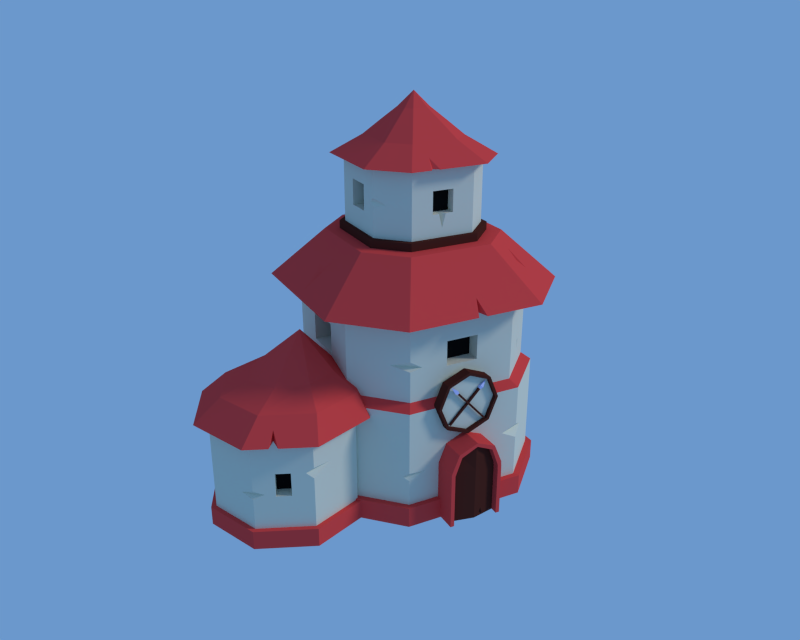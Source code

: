 # Source: Tower_Kopie.blend  (saved by Blender 2.75.0; exported with 4.5.12 LTS)
import bpy
from mathutils import Matrix  # noqa: F401  (used for matrix-valued properties, if any)

bpy.ops.wm.read_factory_settings(use_empty=True)
scene = bpy.context.scene
scene.name = 'Scene'

# ---- collections
col_collection_1 = bpy.data.collections.new('Collection 1'); scene.collection.children.link(col_collection_1)

# ---- materials (node trees are filled in below, after node groups)
mat_1 = bpy.data.materials.new('1')
mat_1.alpha_threshold = 0.0
mat_1.use_transparent_shadow = False
mat_1.diffuse_color = (0.7613, 0.7508, 0.6041, 1.0)
mat_1.roughness = 0.5
mat_1.specular_intensity = 0.0
mat_1.line_color = (0.0, 0.0, 0.0, 1.0)
mat_3 = bpy.data.materials.new('3')
mat_3.alpha_threshold = 0.0
mat_3.use_transparent_shadow = False
mat_3.diffuse_color = (0.09084, 0.02327, 0.0164, 1.0)
mat_3.roughness = 0.5
mat_3.specular_intensity = 0.0
mat_5 = bpy.data.materials.new('5')
mat_5.alpha_threshold = 0.0
mat_5.use_transparent_shadow = False
mat_5.diffuse_color = (0.617, 0.6375, 1.0, 1.0)
mat_5.roughness = 0.5
mat_5.specular_intensity = 0.0
mat_2 = bpy.data.materials.new('2')
mat_2.alpha_threshold = 0.0
mat_2.use_transparent_shadow = False
mat_2.diffuse_color = (0.855, 0.07225, 0.06654, 1.0)
mat_2.roughness = 0.5
mat_2.specular_intensity = 0.0
mat_4 = bpy.data.materials.new('4')
mat_4.alpha_threshold = 0.0
mat_4.use_transparent_shadow = False
mat_4.diffuse_color = (0.007193, 0.007193, 0.007193, 1.0)
mat_4.roughness = 0.5
mat_4.specular_intensity = 0.0

# ---- material node trees

# ---- world
world_world = bpy.data.worlds.new('World'); scene.world = world_world
world_world.color = (0.1482, 0.3137, 0.6038)
world_world.use_sun_shadow = False
world_world.sun_shadow_jitter_overblur = 0.0
world_world.cycles.sampling_method = 'MANUAL'
world_world.cycles.sample_map_resolution = 256
world_world.light_settings.ao_factor = 0.7895

# ---- cameras
cam_camera_001 = bpy.data.cameras.new('Camera.001')
cam_camera_001.clip_end = 100.0
cam_camera_001.lens = 35.0
cam_camera_001.sensor_width = 32.0
cam_camera_001.sensor_height = 18.0
cam_camera_001.display_size = 2.0
cam_camera_001.dof.focus_distance = 0.0
cam_camera_001.dof.aperture_fstop = 128.0
cam_camera_001.dof.aperture_blades = 6

# ---- lights
light_sun = bpy.data.lights.new('Sun', 'SUN')
light_sun.color = (0.5173, 0.5173, 0.5173)
light_sun.transmission_factor = 0.0
light_sun.angle = 0.1993
light_sun.energy = 2.02
light_sun.shadow_buffer_clip_start = 0.5
light_sun.shadow_soft_size = 0.1
light_sun.shadow_cascade_max_distance = 1000.0
light_sun.cycles.use_multiple_importance_sampling = False

# ---- meshes
me_cylinder_002 = bpy.data.meshes.new('Cylinder.002')
me_cylinder_002.from_pydata([(0.0, 1.0, -1.0), (0.0, 1.0, 0.9909), (0.7071, 0.7071, -1.0), (0.7071, 0.7071, 0.9909), (1.0, -4.371e-08, -1.0), (1.0, -4.359e-08, 0.9909), (0.7071, -0.7071, -1.0), (0.7071, -0.7071, 0.9909), (-8.742e-08, -1.0, -1.0), (-8.742e-08, -1.0, 0.9909), (-0.7071, -0.7071, -1.0), (-0.7071, -0.7071, 0.9909), (-1.0, 1.192e-08, -1.0), (-1.0, 1.204e-08, 0.9909), (-0.7071, 0.7071, -1.0), (-0.7071, 0.7071, 0.9909), (0.64, 0.64, 0.9909), (2.164e-09, 0.9051, 0.9909), (0.9051, -3.758e-08, 0.9909), (0.64, -0.64, 0.9909), (-7.696e-08, -0.9051, 0.9909), (-0.64, -0.64, 0.9909), (-0.9051, 1.278e-08, 0.9909), (-0.64, 0.64, 0.9909), (0.64, 0.64, 0.2188), (2.164e-09, 0.9051, 0.2188), (0.9051, -2.766e-08, 0.2188), (0.64, -0.64, 0.2188), (-7.696e-08, -0.9051, 0.2188), (-0.64, -0.64, 0.2188), (-0.9051, 2.27e-08, 0.2188), (-0.64, 0.64, 0.2188), (-0.3764, 0.3643, 0.8433), (-0.3332, 0.4035, 0.8433), (-0.3764, 0.3643, 0.4602), (-0.3332, 0.4035, 0.4602), (-0.05864, 0.01429, 0.8522), (-0.01339, 0.05537, 0.8522), (-0.05864, 0.01429, 0.4513), (-0.01339, 0.05537, 0.4513), (-0.4666, 0.415, 0.9764), (-0.3749, 0.4983, 0.9764), (-0.3584, 0.4651, 0.3468), (-0.4352, 0.3953, 0.3468), (-0.5739, 0.6253, 0.6124), (0.3954, -0.3992, 0.8372), (0.3536, -0.4372, 0.4663), (0.3954, -0.3992, 0.4663), (0.3536, -0.4372, 0.8372), (0.5491, -0.646, 0.8289), (0.5491, -0.646, 0.4746), (0.5891, -0.6097, 0.8289), (0.5891, -0.6097, 0.4746), (0.3534, 0.3981, 0.7202), (0.3963, 0.356, 0.7202), (0.3534, 0.3981, 0.3258), (0.3963, 0.356, 0.3258), (0.02869, 0.07054, 0.7202), (0.07662, 0.02345, 0.7202), (0.003514, 0.03991, 0.3258), (0.04639, -0.002214, 0.3258), (0.3949, 0.4859, 0.8484), (0.4835, 0.3989, 0.8484), (0.4513, 0.3805, 0.2174), (0.3771, 0.4534, 0.2174), (0.5992, 0.6053, 0.4836), (-0.3844, -0.4401, 0.7005), (-0.4003, -0.3746, 0.3455), (-0.3617, -0.4125, 0.3455), (-0.4275, -0.3977, 0.7005), (-0.6086, -0.5911, 0.7005), (-0.6086, -0.5911, 0.3455), (-0.57, -0.629, 0.7005), (-0.57, -0.629, 0.3455)], [], [(0, 1, 3, 2), (2, 3, 5, 4), (4, 5, 7, 6), (6, 7, 9, 8), (8, 9, 11, 10), (10, 11, 13, 12), (5, 3, 16, 18), (14, 15, 1, 0), (12, 13, 15, 14), (0, 2, 4, 6, 8, 10, 12, 14), (20, 19, 27, 28), (11, 9, 20, 21), (1, 15, 23, 17), (3, 1, 17, 16), (7, 5, 18, 19), (13, 11, 21, 22), (9, 7, 19, 20), (15, 13, 22, 23), (24, 25, 31, 30, 29, 28, 27, 26), (18, 16, 24, 26), (23, 22, 30, 31), (21, 20, 28, 29), (19, 18, 26, 27), (16, 17, 25, 24), (17, 23, 31, 25), (22, 21, 29, 30), (35, 34, 43, 42), (35, 39, 38, 34), (36, 38, 46, 48), (37, 33, 32, 36), (32, 34, 38, 36), (37, 39, 35, 33), (47, 45, 51, 52), (32, 33, 41, 40), (34, 32, 40, 43), (33, 35, 42, 41), (52, 51, 49, 50), (37, 36, 48, 45), (38, 39, 47, 46), (39, 37, 45, 47), (45, 48, 49, 51), (43, 40, 44), (41, 42, 44), (42, 43, 44), (40, 41, 44), (48, 46, 50, 49), (46, 47, 52, 50), (56, 55, 64, 63), (56, 60, 59, 55), (57, 59, 67, 69), (58, 54, 53, 57), (53, 55, 59, 57), (58, 60, 56, 54), (68, 66, 72, 73), (53, 54, 62, 61), (55, 53, 61, 64), (54, 56, 63, 62), (73, 72, 70, 71), (58, 57, 69, 66), (59, 60, 68, 67), (60, 58, 66, 68), (66, 69, 70, 72), (64, 61, 65), (62, 63, 65), (63, 64, 65), (61, 62, 65), (69, 67, 71, 70), (67, 68, 73, 71)])
me_cylinder_002.polygons.foreach_set('material_index', [1, 1, 1, 1, 1, 1, 1, 1, 1, 0, 1, 1, 1, 1, 1, 1, 1, 1, 0, 1, 1, 1, 1, 1, 1, 1, 0, 1, 1, 1, 1, 1, 1, 2, 2, 2, 1, 1, 1, 1, 1, 2, 2, 2, 2, 1, 1, 2, 1, 1, 1, 1, 1, 1, 2, 2, 2, 1, 1, 1, 1, 1, 2, 2, 2, 2, 1, 1])
me_cylinder_002.materials.append(mat_1)
me_cylinder_002.materials.append(mat_3)
me_cylinder_002.materials.append(mat_5)
me_cylinder_002.use_remesh_preserve_volume = False
me_cylinder_002.use_remesh_preserve_attributes = False
me_cylinder_002.use_mirror_vertex_groups = False
me_cylinder_002.update()
me_cube_003 = bpy.data.meshes.new('Cube.003')
me_cube_003.from_pydata([(0.9267, -0.5136, 4.15), (0.9267, 0.5136, 4.15), (-0.9267, -0.5136, 4.15), (-0.9267, 0.5136, 4.15), (-0.5136, -0.9267, 4.15), (0.5136, -0.9267, 4.15), (-0.5136, 0.9267, 4.15), (0.5136, 0.9267, 4.15), (0.9267, -0.5136, 5.217), (0.9267, 0.5136, 5.217), (-0.9267, -0.5136, 5.217), (-0.9267, 0.5136, 5.217), (-0.5136, -0.9267, 5.217), (0.5136, -0.9267, 5.217), (-0.5136, 0.9267, 5.217), (0.5136, 0.9267, 5.217), (1.12, -0.621, 5.217), (1.12, 0.621, 5.217), (-1.12, -0.621, 5.217), (-1.12, 0.621, 5.217), (-0.621, -1.12, 5.217), (0.621, -1.12, 5.217), (-0.621, 1.12, 5.217), (0.621, 1.12, 5.217), (0.6705, -0.3716, 5.505), (0.6705, 0.3716, 5.505), (-0.6705, -0.3716, 5.505), (-0.6705, 0.3716, 5.505), (-0.3716, -0.6705, 5.505), (0.3716, -0.6705, 5.505), (-0.3716, 0.6705, 5.505), (0.3716, 0.6705, 5.505), (0.4448, -0.2465, 5.711), (0.4448, 0.2465, 5.711), (-0.4448, -0.2465, 5.711), (-0.4448, 0.2465, 5.711), (-0.2465, -0.4448, 5.711), (0.2465, -0.4448, 5.711), (-0.2465, 0.4448, 5.711), (0.2465, 0.4448, 5.711), (0.2101, -0.1164, 5.919), (0.2101, 0.1164, 5.919), (-0.2101, -0.1164, 5.919), (-0.2101, 0.1164, 5.919), (-0.1164, -0.2101, 5.919), (0.1164, -0.2101, 5.919), (-0.1164, 0.2101, 5.919), (0.1164, 0.2101, 5.919), (7.451e-09, 0.0, 6.153), (1.006, -0.5578, 4.15), (1.006, 0.5578, 4.15), (-1.006, -0.5578, 4.15), (-1.006, 0.5578, 4.15), (-0.5578, -1.006, 4.15), (0.5578, -1.006, 4.15), (-0.5578, 1.006, 4.15), (0.5578, 1.006, 4.15), (1.006, -0.5578, 3.981), (1.006, 0.5578, 3.981), (-1.006, -0.5578, 3.981), (-1.006, 0.5578, 3.981), (-0.5578, -1.006, 3.981), (0.5578, -1.006, 3.981), (-0.5578, 1.006, 3.981), (0.5578, 1.006, 3.981), (0.1695, -0.9267, 4.508), (-0.1695, -0.9267, 4.508), (0.1695, -0.9267, 4.86), (-0.1695, -0.9267, 4.86), (0.1695, -0.7783, 4.508), (-0.1695, -0.7783, 4.508), (0.1695, -0.7783, 4.86), (-0.1695, -0.7783, 4.86), (0.9267, -0.1902, 4.486), (0.9267, 0.1902, 4.486), (0.9267, -0.1902, 4.881), (0.9267, 0.1902, 4.881), (0.7478, -0.1902, 4.486), (0.7478, 0.1902, 4.486), (0.7478, -0.1902, 4.881), (0.7478, 0.1902, 4.881), (0.2007, 0.9267, 4.475), (-0.2007, 0.9267, 4.475), (0.2007, 0.9267, 4.892), (-0.2007, 0.9267, 4.892), (0.2007, 0.6148, 4.475), (-0.2007, 0.6148, 4.475), (0.2007, 0.6148, 4.892), (-0.2007, 0.6148, 4.892), (-0.9267, -0.1951, 4.481), (-0.9267, 0.1951, 4.481), (-0.9267, -0.1951, 4.886), (-0.9267, 0.1951, 4.886), (-0.6871, -0.1951, 4.481), (-0.6871, 0.1951, 4.481), (-0.6871, -0.1951, 4.886), (-0.6871, 0.1951, 4.886), (0.9267, 0.5136, 4.673), (0.9267, 0.5136, 4.56), (0.9267, 0.4109, 4.639), (0.7556, 0.6847, 4.624), (0.04857, -0.9267, 4.508), (-0.06391, -0.9267, 4.508), (-0.04378, -0.7783, 4.508), (-0.007746, -0.9267, 4.289), (-0.9267, -0.5136, 4.612), (-0.9267, -0.5136, 4.754), (-0.9267, -0.4185, 4.694), (-0.7847, -0.6555, 4.661), (-0.1637, -1.12, 5.217), (-0.3073, -1.12, 5.217), (-0.2385, -0.9136, 5.349), (-0.2501, -1.048, 5.217)], [], [(15, 7, 81, 83), (10, 12, 20, 18), (5, 0, 8, 13), (5, 13, 67, 65), (11, 3, 90, 92), (99, 100, 97), (6, 3, 11, 14), (107, 105, 108), (9, 8, 75, 76), (17, 23, 31, 25), (8, 9, 17, 16), (15, 14, 22, 23), (13, 8, 16, 21), (111, 110, 112), (11, 10, 18, 19), (9, 15, 23, 17), (14, 11, 19, 22), (28, 29, 37, 36), (22, 19, 27, 30), (18, 20, 28, 26), (16, 17, 25, 24), (23, 22, 30, 31), (21, 16, 24, 29), (111, 112, 109), (19, 18, 26, 27), (39, 38, 46, 47), (27, 26, 34, 35), (25, 31, 39, 33), (30, 27, 35, 38), (26, 28, 36, 34), (24, 25, 33, 32), (31, 30, 38, 39), (29, 24, 32, 37), (37, 32, 40, 45), (36, 37, 45, 44), (35, 34, 42, 43), (33, 39, 47, 41), (38, 35, 43, 46), (34, 36, 44, 42), (32, 33, 41, 40), (46, 43, 48), (42, 44, 48), (40, 41, 48), (47, 46, 48), (45, 40, 48), (44, 45, 48), (43, 42, 48), (41, 47, 48), (7, 1, 50, 56), (3, 6, 55, 52), (4, 2, 51, 53), (1, 0, 49, 50), (6, 7, 56, 55), (0, 5, 54, 49), (5, 4, 53, 54), (2, 3, 52, 51), (50, 49, 57, 58), (55, 56, 64, 63), (49, 54, 62, 57), (54, 53, 61, 62), (51, 52, 60, 59), (56, 50, 58, 64), (52, 55, 63, 60), (53, 51, 59, 61), (67, 68, 72, 71), (13, 12, 68, 67), (12, 4, 66, 68), (4, 5, 104), (103, 69, 71, 72), (65, 67, 71, 69), (66, 4, 104, 102), (68, 66, 70, 72), (74, 76, 80, 78), (0, 1, 74, 73), (8, 0, 73, 75), (99, 98, 100), (77, 78, 80, 79), (76, 75, 79, 80), (75, 73, 77, 79), (73, 74, 78, 77), (82, 84, 88, 86), (14, 15, 83, 84), (7, 6, 82, 81), (6, 14, 84, 82), (85, 86, 88, 87), (81, 82, 86, 85), (83, 81, 85, 87), (84, 83, 87, 88), (89, 91, 95, 93), (10, 11, 92, 91), (3, 2, 89, 90), (107, 108, 106), (94, 93, 95, 96), (90, 89, 93, 94), (92, 90, 94, 96), (91, 92, 96, 95), (76, 99, 97, 9), (74, 99, 76), (15, 9, 97, 100), (1, 98, 99, 74), (1, 7, 100, 98), (7, 15, 100), (66, 102, 103, 70), (101, 65, 69, 103), (103, 102, 104), (5, 65, 101, 104), (101, 103, 104), (70, 103, 72), (91, 107, 106, 10), (89, 107, 91), (4, 12, 108), (2, 105, 107, 89), (2, 4, 108, 105), (12, 10, 106, 108), (111, 109, 21, 29), (20, 110, 111, 28), (12, 13, 112), (28, 111, 29), (20, 12, 112, 110), (13, 21, 109, 112)])
me_cube_003.polygons.foreach_set('material_index', [0, 1, 0, 0, 0, 0, 0, 0, 0, 1, 1, 1, 1, 1, 1, 1, 1, 1, 1, 1, 1, 1, 1, 1, 1, 1, 1, 1, 1, 1, 1, 1, 1, 1, 1, 1, 1, 1, 1, 1, 1, 1, 1, 1, 1, 1, 1, 1, 2, 2, 2, 2, 2, 2, 2, 2, 2, 2, 2, 2, 2, 2, 2, 2, 0, 0, 0, 0, 3, 0, 0, 0, 0, 0, 0, 0, 3, 0, 0, 0, 0, 0, 0, 0, 3, 0, 0, 0, 0, 0, 0, 0, 3, 0, 0, 0, 0, 0, 0, 0, 0, 0, 0, 0, 0, 0, 0, 3, 0, 0, 0, 0, 0, 0, 1, 1, 1, 1, 1, 1])
me_cube_003.materials.append(mat_1)
me_cube_003.materials.append(mat_2)
me_cube_003.materials.append(mat_3)
me_cube_003.materials.append(mat_4)
me_cube_003.use_remesh_preserve_volume = False
me_cube_003.use_remesh_preserve_attributes = False
me_cube_003.use_mirror_vertex_groups = False
me_cube_003.update()
me_cylinder = bpy.data.meshes.new('Cylinder')
me_cylinder.from_pydata([(0.0, 1.0, -0.7519), (0.0, 1.0, 0.5088), (0.7071, 0.7071, -0.7519), (0.7071, 0.7071, 0.5088), (1.0, -4.371e-08, -0.7519), (1.0, -4.371e-08, 0.5088), (0.7071, -0.7071, -0.7519), (0.7071, -0.7071, 0.5088), (-8.742e-08, -1.0, -0.7519), (-8.742e-08, -1.0, 0.5088), (-0.7071, -0.7071, -0.7519), (-0.7071, -0.7071, 0.5088), (-1.0, 1.192e-08, -0.7519), (-1.0, 1.192e-08, 0.5088), (-0.7071, 0.7071, -0.7519), (-0.7071, 0.7071, 0.5088), (0.8445, 0.8445, 0.5088), (1.448e-09, 1.194, 0.5088), (1.194, -5.365e-08, 0.5088), (0.8445, -0.8445, 0.5088), (-1.03e-07, -1.194, 0.5088), (-0.8445, -0.8445, 0.5088), (-1.194, 1.279e-08, 0.5088), (-0.8445, 0.8445, 0.5088), (0.753, 0.6543, 0.8068), (0.09874, 0.9253, 0.8068), (1.024, -4.044e-08, 0.8068), (0.753, -0.6543, 0.8068), (0.09874, -0.9253, 0.8068), (-0.5555, -0.6543, 0.8068), (-0.8265, 1.104e-08, 0.8068), (-0.5555, 0.6543, 0.8068), (0.5338, 0.4296, 1.008), (0.1241, 0.583, 0.9783), (0.7147, 0.0308, 1.031), (0.5609, -0.3798, 1.032), (0.1624, -0.5617, 1.012), (-0.2473, -0.4083, 0.9814), (-0.4282, -0.00951, 0.9592), (-0.2743, 0.4011, 0.9579), (0.2714, 2.421e-08, 1.522), (5.403e-10, 1.073, -0.7519), (0.7584, 0.7584, -0.7519), (1.073, -4.742e-08, -0.7519), (0.7584, -0.7584, -0.7519), (-9.322e-08, -1.073, -0.7519), (-0.7584, -0.7584, -0.7519), (-1.073, 1.225e-08, -0.7519), (-0.7584, 0.7584, -0.7519), (5.403e-10, 1.073, -1.013), (0.7584, 0.7584, -1.013), (1.073, -4.742e-08, -1.013), (0.7584, -0.7584, -1.013), (-9.322e-08, -1.073, -1.013), (-0.7584, -0.7584, -1.013), (-1.073, 1.225e-08, -1.013), (-0.7584, 0.7584, -1.013), (-0.2624, -0.8913, 0.04108), (-0.2624, -0.8913, -0.2841), (-0.4447, -0.8158, -0.2841), (-0.4447, -0.8158, 0.04108), (-0.2006, -0.7422, 0.04108), (-0.2006, -0.7422, -0.2841), (-0.383, -0.6666, -0.2841), (-0.383, -0.6666, 0.04108), (-0.8949, 0.2538, 0.05632), (-0.8949, 0.2538, -0.2993), (-0.8122, 0.4533, -0.2993), (-0.8122, 0.4533, 0.05632), (-0.773, 0.2033, 0.05632), (-0.773, 0.2033, -0.2993), (-0.6904, 0.4028, -0.2993), (-0.6904, 0.4028, 0.05632), (-0.5482, -0.9672, 0.5088), (-0.4437, -1.011, 0.5088), (-0.4364, -0.8192, 0.5088), (-0.4352, -0.8404, 0.6758), (-0.7071, -0.7071, -0.1943), (-0.7071, -0.7071, -0.3205), (-0.5703, -0.7638, -0.2544), (-0.7897, -0.5077, -0.291), (-0.4132, 0.9014, -0.7519), (-0.4756, 0.803, -0.7519), (-0.3212, 0.867, -0.7519), (-0.4104, 0.7991, -0.6379), (-0.4343, 0.8201, -0.41), (-8.742e-08, -1.0, 0.1054), (-8.742e-08, -1.0, -0.04659), (0.2685, -0.8888, 0.0765), (-0.09066, -0.9624, 0.03532)], [], [(0, 1, 3, 2), (2, 3, 5, 4), (4, 5, 7, 6), (88, 86, 89), (75, 11, 60), (79, 77, 80), (9, 7, 19, 20), (15, 14, 67, 68), (12, 14, 48, 47), (19, 18, 26, 27), (15, 13, 22, 23), (5, 3, 16, 18), (75, 74, 76), (1, 15, 23, 17), (3, 1, 17, 16), (7, 5, 18, 19), (13, 11, 21, 22), (31, 30, 38, 39), (16, 17, 25, 24), (17, 23, 31, 25), (22, 21, 29, 30), (20, 19, 27, 28), (18, 16, 24, 26), (23, 22, 30, 31), (76, 73, 75), (29, 28, 36, 37), (27, 26, 34, 35), (24, 25, 33, 32), (25, 31, 39, 33), (30, 29, 37, 38), (28, 27, 35, 36), (26, 24, 32, 34), (36, 35, 40), (34, 32, 40), (39, 38, 40), (37, 36, 40), (35, 34, 40), (32, 33, 40), (33, 39, 40), (38, 37, 40), (46, 47, 55, 54), (2, 4, 43, 42), (8, 10, 46, 45), (82, 83, 81), (0, 2, 42, 41), (4, 6, 44, 43), (10, 12, 47, 46), (6, 8, 45, 44), (49, 50, 51, 52, 53, 54, 55, 56), (44, 45, 53, 52), (42, 43, 51, 50), (47, 48, 56, 55), (45, 46, 54, 53), (43, 44, 52, 51), (41, 42, 50, 49), (81, 49, 56), (60, 59, 63, 64), (88, 89, 87), (79, 80, 78), (10, 8, 58, 59), (62, 61, 64, 63), (59, 58, 62, 63), (57, 60, 64, 61), (58, 57, 61, 62), (68, 67, 71, 72), (14, 12, 66, 67), (13, 15, 68, 65), (12, 13, 65, 66), (70, 69, 72, 71), (67, 66, 70, 71), (65, 68, 72, 69), (66, 65, 69, 70), (11, 75, 73, 21), (75, 9, 20, 74), (76, 74, 20, 28), (21, 73, 76, 29), (29, 76, 28), (75, 60, 57), (9, 75, 57), (11, 77, 79, 60), (79, 78, 10, 59), (10, 78, 80, 12), (60, 79, 59), (13, 80, 77, 11), (12, 80, 13), (14, 82, 81, 48), (83, 0, 41, 81), (81, 41, 49), (14, 15, 1, 0, 83, 85, 82), (48, 81, 56), (82, 85, 84), (85, 83, 84), (83, 82, 84), (57, 89, 86, 9), (6, 7, 88), (58, 89, 57), (8, 87, 89, 58), (7, 9, 86, 88), (8, 6, 88, 87)])
me_cylinder.polygons.foreach_set('material_index', [0, 0, 0, 0, 0, 0, 1, 0, 1, 1, 1, 1, 1, 1, 1, 1, 1, 1, 1, 1, 1, 1, 1, 1, 1, 1, 1, 1, 1, 1, 1, 1, 1, 1, 1, 1, 1, 1, 1, 1, 1, 1, 1, 1, 1, 1, 1, 1, 0, 1, 1, 1, 1, 1, 1, 1, 0, 0, 0, 0, 2, 0, 0, 0, 0, 0, 0, 0, 2, 0, 0, 0, 1, 1, 1, 1, 1, 0, 0, 0, 0, 0, 0, 0, 0, 1, 1, 1, 0, 1, 0, 0, 0, 0, 0, 0, 0, 0, 0])
me_cylinder.materials.append(mat_1)
me_cylinder.materials.append(mat_2)
me_cylinder.materials.append(mat_4)
me_cylinder.use_remesh_preserve_volume = False
me_cylinder.use_remesh_preserve_attributes = False
me_cylinder.use_mirror_vertex_groups = False
me_cylinder.update()
me_cube_002 = bpy.data.meshes.new('Cube.002')
me_cube_002.from_pydata([(1.104, -1.991, 3.251), (1.991, -1.104, 3.251), (1.991, 1.104, 3.251), (1.104, 1.991, 3.251), (-1.104, 1.991, 3.251), (-1.991, 1.104, 3.251), (-1.991, -1.104, 3.251), (-1.104, -1.991, 3.251), (-0.9527, -1.719, 0.2223), (-1.719, -0.9527, 0.2223), (-1.578, -0.8749, 3.251), (-0.8749, -1.581, 3.251), (-1.719, 0.9527, 0.2223), (-0.9527, 1.719, 0.2223), (-0.8749, 1.578, 3.251), (-1.578, 0.8749, 3.251), (1.719, -0.9527, 0.2223), (0.9527, -1.719, 0.2223), (0.8749, -1.581, 3.251), (1.578, -0.8749, 3.251), (0.9527, 1.719, 0.2223), (1.719, 0.9527, 0.2223), (1.578, 0.8749, 3.251), (0.8749, 1.578, 3.251), (1.208, -0.6698, 4.023), (1.208, 0.6698, 4.023), (-1.208, -0.6698, 4.023), (-1.208, 0.6698, 4.023), (-0.6698, -1.208, 4.023), (0.6698, -1.208, 4.023), (-0.6698, 1.208, 4.023), (0.6698, 1.208, 4.023), (-1.812, -1.004, 0.2223), (-1.004, -1.812, 0.2223), (-1.004, 1.812, 0.2223), (-1.812, 1.004, 0.2223), (1.812, 1.004, 0.2223), (1.004, 1.812, 0.2223), (1.004, -1.812, 0.2223), (1.812, -1.004, 0.2223), (-1.812, -1.004, -0.1106), (-1.004, -1.812, -0.1106), (-1.004, 1.812, -0.1106), (-1.812, 1.004, -0.1106), (1.812, 1.004, -0.1106), (1.004, 1.812, -0.1106), (1.004, -1.812, -0.1106), (1.812, -1.004, -0.1106), (-0.9527, -1.719, 1.793), (-1.719, -0.9527, 1.793), (-0.9527, 1.719, 1.793), (-1.719, 0.9527, 1.793), (1.719, 0.9527, 1.793), (0.9527, 1.719, 1.793), (0.9527, -1.719, 1.793), (1.719, -0.9527, 1.793), (-0.8715, -1.581, 1.905), (-1.572, 0.8715, 1.905), (0.8715, 1.572, 1.905), (1.572, -0.8715, 1.905), (-1.572, -0.8715, 1.905), (-0.8715, 1.572, 1.905), (1.572, 0.8715, 1.905), (0.8715, -1.581, 1.905), (0.4346, -1.623, -0.1013), (0.4346, -1.623, 0.724), (0.4346, -2.123, -0.1013), (0.4346, -2.123, 0.724), (-0.4482, -1.623, -0.1013), (-0.4482, -1.623, 0.724), (-0.4482, -2.123, -0.1013), (-0.4482, -2.123, 0.724), (-0.01031, -2.123, 1.27), (-0.01031, -1.619, 1.27), (-0.3202, -2.123, 1.142), (-0.3202, -1.619, 1.142), (-0.4485, -2.123, 0.832), (-0.4485, -1.619, 0.832), (0.4279, -2.123, 0.832), (0.4279, -1.619, 0.832), (0.2995, -2.123, 1.142), (0.2995, -1.619, 1.142), (0.3705, -2.123, 0.688), (0.3705, -2.123, -0.1012), (-0.3847, -2.123, 0.688), (-0.3847, -2.123, -0.1012), (-0.01031, -2.123, 1.21), (-0.2752, -2.123, 1.088), (-0.385, -2.123, 0.7913), (0.3648, -2.123, 0.7913), (0.255, -2.123, 1.088), (0.3614, -2.019, 0.6853), (0.3614, -2.019, -0.08487), (-0.3756, -2.019, 0.6853), (-0.3756, -2.019, -0.08487), (-0.01031, -2.094, 1.195), (-0.2688, -2.019, 1.075), (-0.3759, -2.019, 0.786), (0.3558, -2.019, 0.786), (0.2486, -2.019, 1.075), (0.9267, -0.5136, 4.023), (0.9267, 0.5136, 4.023), (-0.9267, -0.5136, 4.023), (-0.9267, 0.5136, 4.023), (-0.5136, -0.9267, 4.023), (0.5136, -0.9267, 4.023), (-0.5136, 0.9267, 4.023), (0.5136, 0.9267, 4.023), (-0.2587, -1.581, 2.378), (-0.2597, -1.581, 2.778), (0.2597, -1.581, 2.778), (0.2587, -1.581, 2.378), (-0.2587, -1.365, 2.379), (-0.2597, -1.367, 2.779), (0.2597, -1.367, 2.779), (0.2587, -1.365, 2.379), (0.2933, 1.574, 2.352), (0.2945, 1.576, 2.805), (-0.2945, 1.576, 2.805), (-0.2933, 1.574, 2.352), (0.2933, 1.293, 2.353), (0.2945, 1.295, 2.806), (-0.2945, 1.295, 2.806), (-0.2933, 1.293, 2.353), (1.574, -0.312, 2.337), (1.576, -0.3132, 2.819), (1.576, 0.3132, 2.819), (1.574, 0.312, 2.337), (1.259, -0.312, 2.339), (1.261, -0.3132, 2.821), (1.261, 0.3132, 2.821), (1.259, 0.312, 2.339), (-1.574, 0.32, 2.331), (-1.576, 0.3212, 2.825), (-1.576, -0.3212, 2.825), (-1.574, -0.32, 2.331), (-1.305, 0.32, 2.332), (-1.307, 0.3212, 2.827), (-1.307, -0.3212, 2.827), (-1.305, -0.32, 2.332), (-0.01031, -2.094, -0.08487), (-0.01031, -2.094, 0.786), (-0.01031, -2.094, 0.6853), (-0.01031, -2.094, 1.075), (0.9527, -1.719, 1.147), (0.9527, -1.719, 0.9049), (0.695, -1.719, 1.039), (1.188, -1.483, 0.9852), (-0.8727, -1.581, 2.404), (-0.8732, -1.581, 2.567), (-1.097, -1.357, 2.48), (-0.6724, -1.581, 2.443), (0.06204, 1.293, 2.353), (0.06018, 1.574, 2.352), (-0.03914, 1.574, 2.352), (-0.03222, 1.573, 2.053), (0.1528, -1.991, 3.251), (0.01302, -1.991, 3.251), (0.05483, -1.581, 3.251), (0.08934, -1.775, 3.464), (1.249, -1.159, 2.272), (1.274, -1.158, 2.163), (1.225, -1.207, 2.327), (1.309, -1.138, 2.326), (1.695, -0.3422, 0.6544), (1.719, -0.439, 0.6739), (1.719, -0.4012, 0.8885), (1.719, -0.2375, 0.6238), (1.719, -0.291, 0.4313), (0.9527, 1.719, 0.7567), (0.9527, 1.719, 0.9912), (1.212, 1.459, 0.8803), (0.7825, 1.719, 0.8299), (1.073, -1.067, 3.857), (1.257, -1.312, 3.585), (1.112, -1.291, 3.69), (1.147, -1.205, 3.692), (-0.9527, -1.719, 0.6472), (-0.9527, -1.719, 0.7786), (-0.6787, -1.719, 0.7608), (-1.03, -1.641, 0.7026), (0.05988, -2.08, -0.08487), (0.156, -2.061, -0.08487), (0.11, -2.039, -0.03846), (0.1141, -2.069, 0.05436), (-0.5884, 1.991, 3.251), (-0.7462, 1.991, 3.251), (-0.654, 1.726, 3.513), (-0.6749, 1.684, 3.251), (-1.609, -0.09106, 3.583), (-1.424, -0.2254, 3.81), (-1.898, -0.08563, 3.343), (-1.551, 0.03786, 3.685)], [], [(21, 16, 39, 36), (16, 21, 168), (187, 188, 186), (15, 10, 6, 5), (146, 147, 144), (20, 13, 172, 169), (150, 148, 151), (50, 13, 12, 51), (171, 172, 170), (146, 145, 147), (49, 51, 12, 9), (14, 4, 186, 188), (18, 19, 1, 0), (158, 156, 159), (22, 23, 3, 2), (14, 15, 5, 4), (10, 11, 7, 6), (19, 22, 2, 1), (29, 173, 24), (159, 157, 158), (27, 5, 191, 192), (1, 2, 25, 24), (2, 3, 31, 25), (4, 5, 27, 30), (6, 7, 28, 26), (31, 30, 106, 107), (36, 39, 47, 44), (17, 8, 33, 38), (16, 17, 38, 39), (20, 21, 36, 37), (13, 20, 37, 34), (9, 12, 35, 32), (12, 13, 34, 35), (8, 9, 32, 33), (41, 40, 43, 42, 45, 44, 47, 46), (38, 33, 41, 46), (39, 38, 46, 47), (35, 34, 42, 43), (34, 37, 45, 42), (32, 35, 43, 40), (37, 36, 44, 45), (33, 32, 40, 41), (60, 57, 51, 49), (63, 54, 55, 59), (62, 52, 53, 58), (61, 50, 51, 57), (179, 180, 177), (61, 58, 53, 50), (63, 56, 48, 54), (62, 59, 55, 52), (59, 62, 127, 124), (150, 151, 149), (58, 61, 155), (14, 61, 57, 15), (22, 62, 58, 23), (19, 18, 162, 163), (15, 57, 132, 133), (48, 56, 60, 49), (65, 67, 66, 64), (67, 78, 89, 82), (71, 69, 68, 70), (142, 93, 94, 140), (76, 71, 84, 88), (72, 73, 75, 74), (74, 75, 77, 76), (65, 79, 78, 67), (69, 71, 76, 77), (80, 81, 73, 72), (78, 79, 81, 80), (71, 70, 85, 84), (74, 76, 88, 87), (90, 86, 95, 99), (89, 90, 99, 98), (84, 85, 94, 93), (66, 67, 82, 83), (97, 93, 142, 141), (80, 72, 86, 90), (78, 80, 90, 89), (72, 74, 87, 86), (96, 97, 141, 143), (96, 143, 95), (83, 82, 91, 92), (82, 89, 98, 91), (86, 87, 96, 95), (88, 84, 93, 97), (87, 88, 97, 96), (29, 24, 100, 105), (28, 29, 105, 104), (27, 26, 102, 103), (25, 31, 107, 101), (30, 27, 103, 106), (26, 28, 104, 102), (24, 25, 101, 100), (104, 106, 103, 102), (107, 104, 105), (107, 106, 104), (101, 107, 105, 100), (111, 110, 114, 115), (158, 109, 110), (56, 63, 111, 108), (63, 18, 110, 111), (114, 113, 112, 115), (109, 108, 112, 113), (108, 111, 115, 112), (110, 109, 113, 114), (119, 118, 122, 123), (14, 23, 117, 118), (23, 58, 116, 117), (61, 14, 118, 119), (122, 121, 152, 123), (117, 116, 120, 121), (118, 117, 121, 122), (124, 127, 131, 128), (62, 22, 126, 127), (19, 59, 124, 125), (22, 19, 125, 126), (130, 129, 128, 131), (126, 125, 129, 130), (127, 126, 130, 131), (125, 124, 128, 129), (133, 132, 136, 137), (57, 60, 135, 132), (10, 15, 133, 134), (60, 10, 134, 135), (138, 137, 136, 139), (132, 135, 139, 136), (134, 133, 137, 138), (135, 134, 138, 139), (141, 142, 91, 98), (143, 141, 98, 99), (143, 99, 95), (146, 8, 17, 145), (54, 48, 146, 144), (54, 144, 147, 55), (179, 178, 180), (147, 145, 17, 16), (55, 147, 16), (151, 148, 56, 108), (56, 148, 150, 60), (11, 149, 151, 109), (109, 151, 108), (150, 149, 11, 10), (60, 150, 10), (116, 153, 152, 120), (154, 119, 123, 152), (152, 153, 155), (154, 152, 155), (116, 58, 155, 153), (61, 119, 154, 155), (121, 120, 152), (158, 18, 0, 156), (159, 156, 0, 29), (11, 158, 157, 7), (158, 11, 109), (18, 158, 110), (7, 157, 159, 28), (28, 159, 29), (19, 163, 161, 59), (63, 59, 161), (18, 63, 161, 162), (163, 162, 160), (162, 161, 160), (161, 163, 160), (21, 167, 168), (55, 16, 165, 166), (16, 168, 165), (21, 52, 166, 167), (52, 55, 166), (168, 167, 164), (166, 165, 164), (165, 168, 164), (167, 166, 164), (53, 52, 171, 170), (52, 21, 171), (171, 169, 172), (21, 20, 169, 171), (50, 53, 170, 172), (13, 50, 172), (173, 29, 175), (29, 0, 175), (1, 24, 173, 174), (0, 1, 174), (0, 174, 175), (175, 174, 176), (174, 173, 176), (173, 175, 176), (48, 178, 179, 146), (9, 180, 49), (146, 179, 177, 8), (8, 177, 180, 9), (180, 178, 48, 49), (91, 142, 140, 181, 184, 182, 92), (182, 184, 183), (184, 181, 183), (181, 182, 183), (3, 23, 188, 185), (187, 186, 4, 30), (187, 185, 188), (23, 14, 188), (3, 185, 187, 31), (31, 187, 30), (27, 192, 190, 26), (6, 26, 190, 191), (5, 6, 191), (192, 191, 189), (191, 190, 189), (190, 192, 189)])
me_cube_002.polygons.foreach_set('material_index', [1, 0, 1, 1, 0, 0, 0, 0, 0, 0, 0, 1, 1, 1, 1, 1, 1, 1, 1, 1, 1, 1, 1, 1, 1, 1, 1, 1, 1, 1, 1, 1, 1, 1, 0, 1, 1, 1, 1, 1, 1, 1, 1, 1, 1, 1, 0, 1, 1, 1, 0, 0, 0, 0, 0, 0, 0, 1, 1, 1, 1, 2, 1, 1, 1, 1, 1, 1, 1, 1, 1, 1, 1, 1, 1, 2, 1, 1, 1, 2, 2, 1, 1, 1, 1, 1, 1, 1, 1, 1, 1, 1, 1, 0, 0, 0, 0, 0, 0, 0, 0, 3, 0, 0, 0, 0, 0, 0, 0, 3, 0, 0, 0, 0, 0, 0, 3, 0, 0, 0, 0, 0, 0, 0, 3, 0, 0, 0, 2, 2, 2, 0, 0, 0, 0, 0, 0, 0, 0, 0, 0, 0, 0, 0, 0, 0, 0, 0, 0, 3, 1, 1, 1, 0, 0, 1, 1, 0, 0, 0, 0, 0, 0, 0, 0, 0, 0, 0, 0, 0, 0, 0, 0, 0, 0, 0, 0, 0, 1, 1, 1, 1, 1, 1, 1, 1, 0, 0, 0, 0, 0, 2, 2, 2, 2, 1, 1, 1, 1, 1, 1, 1, 1, 1, 1, 1, 1])
me_cube_002.materials.append(mat_1)
me_cube_002.materials.append(mat_2)
me_cube_002.materials.append(mat_3)
me_cube_002.materials.append(mat_4)
me_cube_002.use_remesh_preserve_volume = False
me_cube_002.use_remesh_preserve_attributes = False
me_cube_002.use_mirror_vertex_groups = False
me_cube_002.update()

# ---- objects
ob_camera = bpy.data.objects.new('Camera', cam_camera_001)
ob_sun = bpy.data.objects.new('Sun', light_sun)
ob_cylinder_001 = bpy.data.objects.new('Cylinder.001', me_cylinder_002)
ob_cube_001 = bpy.data.objects.new('Cube.001', me_cube_003)
ob_cylinder = bpy.data.objects.new('Cylinder', me_cylinder)
ob_cube = bpy.data.objects.new('Cube', me_cube_002)

# ---- transforms, parenting, visibility, modifiers, constraints
ob_camera.location = (-6.209, -11.62, 8.225)
ob_camera.rotation_euler = (1.165, -7.95e-07, -0.4754)
ob_camera.lineart.crease_threshold = 0.0
ob_sun.location = (14.77, -9.847, 14.28)
ob_sun.rotation_euler = (0.8106, 0.6212, 0.5493)
ob_sun.lineart.crease_threshold = 0.0
ob_cylinder_001.location = (-0.01403, -1.756, 1.912)
ob_cylinder_001.rotation_euler = (1.571, -0.0, 0.0)
ob_cylinder_001.scale = (0.5146, 0.5146, 0.08761)
ob_cylinder_001.lineart.crease_threshold = 0.0
ob_cube_001.location = (0.0, 0.0, 0.1032)
ob_cube_001.lineart.crease_threshold = 0.0
ob_cylinder.location = (-2.405, -0.3536, 1.182)
ob_cylinder.scale = (1.172, 1.172, 1.172)
ob_cylinder.lineart.crease_threshold = 0.0
ob_cube.location = (0.0, 0.0, 0.1032)
ob_cube.lineart.crease_threshold = 0.0

# ---- collection membership
col_collection_1.objects.link(ob_camera)
col_collection_1.objects.link(ob_sun)
col_collection_1.objects.link(ob_cylinder_001)
col_collection_1.objects.link(ob_cube_001)
col_collection_1.objects.link(ob_cylinder)
col_collection_1.objects.link(ob_cube)

# ---- scene / render settings (as saved in the file)
scene.camera = ob_camera
scene.frame_start = 1; scene.frame_end = 250; scene.frame_set(1)
scene.render.engine = 'BLENDER_EEVEE_NEXT'
scene.render.resolution_x = 1000
scene.render.resolution_y = 800
scene.render.dither_intensity = 0.0
scene.cycles.use_denoising = False
scene.cycles.samples = 10
scene.cycles.sampling_pattern = 'TABULATED_SOBOL'
scene.cycles.light_sampling_threshold = 0.0
scene.cycles.use_adaptive_sampling = False
scene.cycles.use_light_tree = False
scene.cycles.blur_glossy = 0.0
scene.cycles.pixel_filter_type = 'GAUSSIAN'
scene.cycles.sample_clamp_indirect = 0.0
scene.view_settings.view_transform = 'Standard'
bpy.context.view_layer.update()
